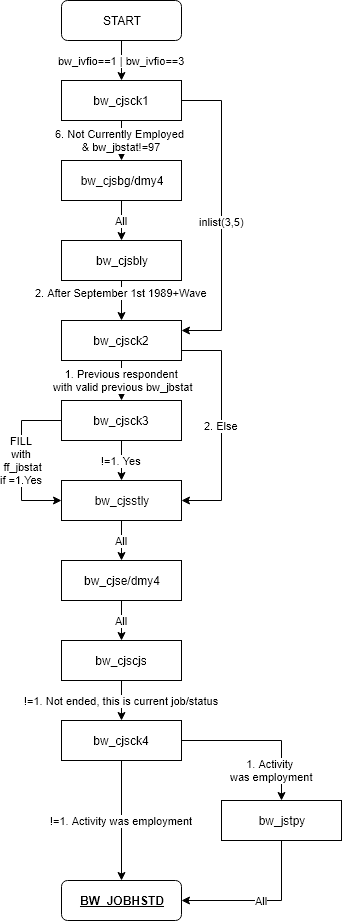

The diagram above was exported from draw.io. Its source (the exported page's mxGraphModel, read from the mxfile embedded in the PNG):
<mxGraphModel dx="432" dy="839" grid="1" gridSize="10" guides="1" tooltips="1" connect="1" arrows="1" fold="1" page="1" pageScale="1" pageWidth="827" pageHeight="1169" math="0" shadow="0">
  <root>
    <mxCell id="0" />
    <mxCell id="1" parent="0" />
    <mxCell id="oQ3s3PokNULYtgbrKYJX-1" value="bw_cjsck1" style="rounded=0;whiteSpace=wrap;html=1;" parent="1" vertex="1">
      <mxGeometry x="80" y="120" width="120" height="40" as="geometry" />
    </mxCell>
    <mxCell id="oQ3s3PokNULYtgbrKYJX-2" value="bw_cjsbg/dmy4" style="rounded=0;whiteSpace=wrap;html=1;" parent="1" vertex="1">
      <mxGeometry x="80" y="200" width="120" height="40" as="geometry" />
    </mxCell>
    <mxCell id="oQ3s3PokNULYtgbrKYJX-3" value="6. Not Currently Employed &lt;br&gt;&amp;amp; bw_jbstat!=97" style="edgeStyle=orthogonalEdgeStyle;rounded=0;html=1;exitX=0.5;exitY=1;entryX=0.5;entryY=0;jettySize=auto;orthogonalLoop=1;" parent="1" source="oQ3s3PokNULYtgbrKYJX-1" target="oQ3s3PokNULYtgbrKYJX-2" edge="1">
      <mxGeometry relative="1" as="geometry" />
    </mxCell>
    <mxCell id="oQ3s3PokNULYtgbrKYJX-5" value="All" style="edgeStyle=orthogonalEdgeStyle;rounded=0;html=1;exitX=0.5;exitY=1;exitDx=0;exitDy=0;entryX=0.5;entryY=0;entryDx=0;entryDy=0;jettySize=auto;orthogonalLoop=1;" parent="1" source="oQ3s3PokNULYtgbrKYJX-2" target="oQ3s3PokNULYtgbrKYJX-4" edge="1">
      <mxGeometry relative="1" as="geometry" />
    </mxCell>
    <mxCell id="oQ3s3PokNULYtgbrKYJX-7" value="inlist(3,5)" style="edgeStyle=orthogonalEdgeStyle;rounded=0;html=1;exitX=1;exitY=0.5;exitDx=0;exitDy=0;entryX=1;entryY=0.25;entryDx=0;entryDy=0;jettySize=auto;orthogonalLoop=1;" parent="1" source="oQ3s3PokNULYtgbrKYJX-1" target="oQ3s3PokNULYtgbrKYJX-6" edge="1">
      <mxGeometry x="0.0388" relative="1" as="geometry">
        <Array as="points">
          <mxPoint x="240" y="140" />
          <mxPoint x="240" y="370" />
        </Array>
        <mxPoint as="offset" />
      </mxGeometry>
    </mxCell>
    <mxCell id="oQ3s3PokNULYtgbrKYJX-38" value="All" style="edgeStyle=orthogonalEdgeStyle;rounded=0;orthogonalLoop=1;jettySize=auto;html=1;exitX=0.5;exitY=1;exitDx=0;exitDy=0;entryX=1;entryY=0.5;entryDx=0;entryDy=0;" parent="1" source="oQ3s3PokNULYtgbrKYJX-21" target="oQ3s3PokNULYtgbrKYJX-27" edge="1">
      <mxGeometry relative="1" as="geometry" />
    </mxCell>
    <mxCell id="oQ3s3PokNULYtgbrKYJX-21" value="bw_jstpy" style="rounded=0;whiteSpace=wrap;html=1;" parent="1" vertex="1">
      <mxGeometry x="240" y="840" width="120" height="40" as="geometry" />
    </mxCell>
    <mxCell id="oQ3s3PokNULYtgbrKYJX-22" value="1. Activity &lt;br&gt;was employment" style="edgeStyle=orthogonalEdgeStyle;rounded=0;html=1;exitX=1;exitY=0.5;exitDx=0;exitDy=0;jettySize=auto;orthogonalLoop=1;entryX=0.5;entryY=0;entryDx=0;entryDy=0;" parent="1" source="oQ3s3PokNULYtgbrKYJX-19" target="oQ3s3PokNULYtgbrKYJX-21" edge="1">
      <mxGeometry x="0.625" y="-10" relative="1" as="geometry">
        <Array as="points">
          <mxPoint x="300" y="780" />
        </Array>
        <mxPoint as="offset" />
      </mxGeometry>
    </mxCell>
    <mxCell id="oQ3s3PokNULYtgbrKYJX-27" value="&lt;b&gt;&lt;u&gt;BW_JOBHSTD&lt;/u&gt;&lt;/b&gt;" style="rounded=1;whiteSpace=wrap;html=1;" parent="1" vertex="1">
      <mxGeometry x="80" y="920" width="120" height="40" as="geometry" />
    </mxCell>
    <mxCell id="oQ3s3PokNULYtgbrKYJX-4" value="bw_cjsbly" style="rounded=0;whiteSpace=wrap;html=1;" parent="1" vertex="1">
      <mxGeometry x="80" y="280" width="120" height="40" as="geometry" />
    </mxCell>
    <mxCell id="oQ3s3PokNULYtgbrKYJX-6" value="bw_cjsck2" style="rounded=0;whiteSpace=wrap;html=1;" parent="1" vertex="1">
      <mxGeometry x="80" y="360" width="120" height="40" as="geometry" />
    </mxCell>
    <mxCell id="oQ3s3PokNULYtgbrKYJX-8" value="2. After September 1st 1989+Wave" style="edgeStyle=orthogonalEdgeStyle;rounded=0;html=1;exitX=0.5;exitY=1;exitDx=0;exitDy=0;entryX=0.5;entryY=0;entryDx=0;entryDy=0;jettySize=auto;orthogonalLoop=1;" parent="1" source="oQ3s3PokNULYtgbrKYJX-4" target="oQ3s3PokNULYtgbrKYJX-6" edge="1">
      <mxGeometry x="-0.4" relative="1" as="geometry">
        <mxPoint as="offset" />
      </mxGeometry>
    </mxCell>
    <mxCell id="oQ3s3PokNULYtgbrKYJX-33" value="&lt;span&gt;FILL&lt;br&gt;with&lt;br&gt;&amp;nbsp;ff_jbstat&lt;br&gt;if =1.Yes&lt;/span&gt;" style="edgeStyle=orthogonalEdgeStyle;rounded=0;orthogonalLoop=1;jettySize=auto;html=1;exitX=0;exitY=0.5;exitDx=0;exitDy=0;entryX=0;entryY=0.5;entryDx=0;entryDy=0;" parent="1" source="oQ3s3PokNULYtgbrKYJX-9" target="oQ3s3PokNULYtgbrKYJX-11" edge="1">
      <mxGeometry relative="1" as="geometry">
        <Array as="points">
          <mxPoint x="40" y="460" />
          <mxPoint x="40" y="540" />
        </Array>
      </mxGeometry>
    </mxCell>
    <mxCell id="oQ3s3PokNULYtgbrKYJX-9" value="bw_cjsck3" style="rounded=0;whiteSpace=wrap;html=1;" parent="1" vertex="1">
      <mxGeometry x="80" y="440" width="120" height="40" as="geometry" />
    </mxCell>
    <mxCell id="oQ3s3PokNULYtgbrKYJX-10" value="1. Previous respondent&lt;br&gt;&amp;nbsp;with valid previous bw_jbstat" style="edgeStyle=orthogonalEdgeStyle;rounded=0;html=1;exitX=0.5;exitY=1;exitDx=0;exitDy=0;entryX=0.5;entryY=0;entryDx=0;entryDy=0;jettySize=auto;orthogonalLoop=1;" parent="1" source="oQ3s3PokNULYtgbrKYJX-6" target="oQ3s3PokNULYtgbrKYJX-9" edge="1">
      <mxGeometry relative="1" as="geometry" />
    </mxCell>
    <mxCell id="oQ3s3PokNULYtgbrKYJX-11" value="bw_cjsstly" style="rounded=0;whiteSpace=wrap;html=1;" parent="1" vertex="1">
      <mxGeometry x="80" y="520" width="120" height="40" as="geometry" />
    </mxCell>
    <mxCell id="oQ3s3PokNULYtgbrKYJX-12" value="2. Else" style="edgeStyle=orthogonalEdgeStyle;rounded=0;html=1;exitX=1;exitY=0.75;exitDx=0;exitDy=0;entryX=1;entryY=0.5;entryDx=0;entryDy=0;jettySize=auto;orthogonalLoop=1;" parent="1" source="oQ3s3PokNULYtgbrKYJX-6" target="oQ3s3PokNULYtgbrKYJX-11" edge="1">
      <mxGeometry relative="1" as="geometry">
        <Array as="points">
          <mxPoint x="240" y="390" />
          <mxPoint x="240" y="540" />
        </Array>
      </mxGeometry>
    </mxCell>
    <mxCell id="oQ3s3PokNULYtgbrKYJX-13" value="!=1. Yes" style="edgeStyle=orthogonalEdgeStyle;rounded=0;html=1;exitX=0.5;exitY=1;exitDx=0;exitDy=0;entryX=0.5;entryY=0;entryDx=0;entryDy=0;jettySize=auto;orthogonalLoop=1;" parent="1" source="oQ3s3PokNULYtgbrKYJX-9" target="oQ3s3PokNULYtgbrKYJX-11" edge="1">
      <mxGeometry relative="1" as="geometry" />
    </mxCell>
    <mxCell id="oQ3s3PokNULYtgbrKYJX-15" value="bw_cjse/dmy4" style="rounded=0;whiteSpace=wrap;html=1;" parent="1" vertex="1">
      <mxGeometry x="80" y="600" width="120" height="40" as="geometry" />
    </mxCell>
    <mxCell id="oQ3s3PokNULYtgbrKYJX-16" value="All" style="edgeStyle=orthogonalEdgeStyle;rounded=0;html=1;jettySize=auto;orthogonalLoop=1;" parent="1" source="oQ3s3PokNULYtgbrKYJX-11" target="oQ3s3PokNULYtgbrKYJX-15" edge="1">
      <mxGeometry relative="1" as="geometry" />
    </mxCell>
    <mxCell id="oQ3s3PokNULYtgbrKYJX-17" value="bw_cjscjs" style="rounded=0;whiteSpace=wrap;html=1;" parent="1" vertex="1">
      <mxGeometry x="80" y="680" width="120" height="40" as="geometry" />
    </mxCell>
    <mxCell id="oQ3s3PokNULYtgbrKYJX-18" value="All" style="edgeStyle=orthogonalEdgeStyle;rounded=0;html=1;jettySize=auto;orthogonalLoop=1;" parent="1" source="oQ3s3PokNULYtgbrKYJX-15" target="oQ3s3PokNULYtgbrKYJX-17" edge="1">
      <mxGeometry relative="1" as="geometry" />
    </mxCell>
    <mxCell id="oQ3s3PokNULYtgbrKYJX-36" value="!=1. Activity was employment" style="edgeStyle=orthogonalEdgeStyle;rounded=0;orthogonalLoop=1;jettySize=auto;html=1;exitX=0.5;exitY=1;exitDx=0;exitDy=0;entryX=0.5;entryY=0;entryDx=0;entryDy=0;" parent="1" source="oQ3s3PokNULYtgbrKYJX-19" target="oQ3s3PokNULYtgbrKYJX-27" edge="1">
      <mxGeometry relative="1" as="geometry" />
    </mxCell>
    <mxCell id="oQ3s3PokNULYtgbrKYJX-19" value="bw_cjsck4" style="rounded=0;whiteSpace=wrap;html=1;" parent="1" vertex="1">
      <mxGeometry x="80" y="760" width="120" height="40" as="geometry" />
    </mxCell>
    <mxCell id="oQ3s3PokNULYtgbrKYJX-20" value="!=1. Not ended, this is current job/status" style="edgeStyle=orthogonalEdgeStyle;rounded=0;html=1;jettySize=auto;orthogonalLoop=1;" parent="1" source="oQ3s3PokNULYtgbrKYJX-17" target="oQ3s3PokNULYtgbrKYJX-19" edge="1">
      <mxGeometry relative="1" as="geometry" />
    </mxCell>
    <mxCell id="oQ3s3PokNULYtgbrKYJX-37" value="bw_ivfio==1 | bw_ivfio==3" style="edgeStyle=orthogonalEdgeStyle;rounded=0;orthogonalLoop=1;jettySize=auto;html=1;exitX=0.5;exitY=1;exitDx=0;exitDy=0;entryX=0.5;entryY=0;entryDx=0;entryDy=0;" parent="1" source="oQ3s3PokNULYtgbrKYJX-35" target="oQ3s3PokNULYtgbrKYJX-1" edge="1">
      <mxGeometry relative="1" as="geometry" />
    </mxCell>
    <mxCell id="oQ3s3PokNULYtgbrKYJX-35" value="START" style="rounded=1;whiteSpace=wrap;html=1;" parent="1" vertex="1">
      <mxGeometry x="80" y="40" width="120" height="40" as="geometry" />
    </mxCell>
  </root>
</mxGraphModel>